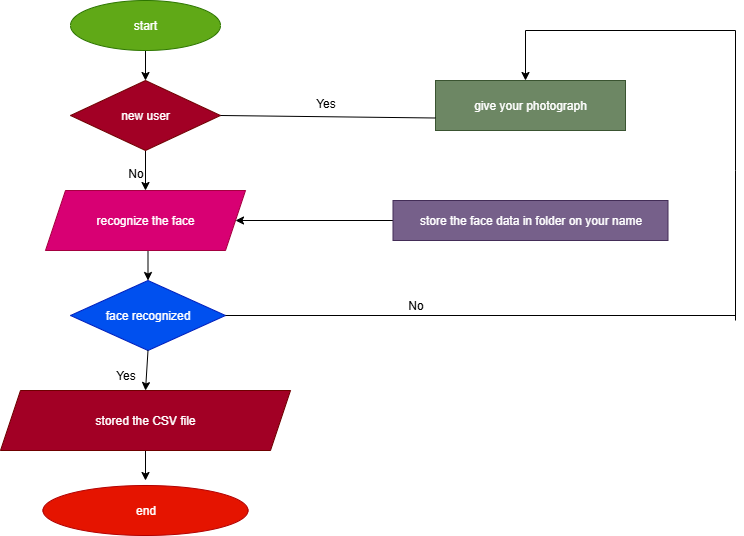

The diagram above was exported from draw.io. Its source (the exported page's mxGraphModel, read from the mxfile embedded in the PNG):
<mxGraphModel dx="1042" dy="527" grid="1" gridSize="10" guides="1" tooltips="1" connect="1" arrows="1" fold="1" page="1" pageScale="1" pageWidth="850" pageHeight="1100" math="0" shadow="0">
  <root>
    <mxCell id="0" />
    <mxCell id="1" parent="0" />
    <mxCell id="BNspHaM3NaADt1EWYSfz-12" style="edgeStyle=orthogonalEdgeStyle;rounded=0;orthogonalLoop=1;jettySize=auto;html=1;exitX=0.5;exitY=1;exitDx=0;exitDy=0;entryX=0.5;entryY=0;entryDx=0;entryDy=0;" edge="1" parent="1" source="BNspHaM3NaADt1EWYSfz-1" target="BNspHaM3NaADt1EWYSfz-5">
      <mxGeometry relative="1" as="geometry" />
    </mxCell>
    <mxCell id="BNspHaM3NaADt1EWYSfz-1" value="start" style="ellipse;whiteSpace=wrap;html=1;fillColor=#60a917;fontColor=#ffffff;strokeColor=#2D7600;" vertex="1" parent="1">
      <mxGeometry x="85" y="40" width="150" height="50" as="geometry" />
    </mxCell>
    <mxCell id="BNspHaM3NaADt1EWYSfz-13" style="edgeStyle=orthogonalEdgeStyle;rounded=0;orthogonalLoop=1;jettySize=auto;html=1;exitX=0.5;exitY=1;exitDx=0;exitDy=0;entryX=0.5;entryY=0;entryDx=0;entryDy=0;" edge="1" parent="1" source="BNspHaM3NaADt1EWYSfz-5" target="BNspHaM3NaADt1EWYSfz-6">
      <mxGeometry relative="1" as="geometry" />
    </mxCell>
    <mxCell id="BNspHaM3NaADt1EWYSfz-5" value="new user" style="rhombus;whiteSpace=wrap;html=1;fillColor=#a20025;fontColor=#ffffff;strokeColor=#6F0000;" vertex="1" parent="1">
      <mxGeometry x="85" y="120" width="150" height="70" as="geometry" />
    </mxCell>
    <mxCell id="BNspHaM3NaADt1EWYSfz-14" style="edgeStyle=orthogonalEdgeStyle;rounded=0;orthogonalLoop=1;jettySize=auto;html=1;exitX=0.5;exitY=1;exitDx=0;exitDy=0;entryX=0.5;entryY=0;entryDx=0;entryDy=0;" edge="1" parent="1" source="BNspHaM3NaADt1EWYSfz-6" target="BNspHaM3NaADt1EWYSfz-7">
      <mxGeometry relative="1" as="geometry" />
    </mxCell>
    <mxCell id="BNspHaM3NaADt1EWYSfz-6" value="recognize the face" style="shape=parallelogram;perimeter=parallelogramPerimeter;whiteSpace=wrap;html=1;fixedSize=1;fillColor=#d80073;fontColor=#ffffff;strokeColor=#A50040;" vertex="1" parent="1">
      <mxGeometry x="60" y="230" width="200" height="60" as="geometry" />
    </mxCell>
    <mxCell id="BNspHaM3NaADt1EWYSfz-7" value="face recognized" style="rhombus;whiteSpace=wrap;html=1;fillColor=#0050ef;fontColor=#ffffff;strokeColor=#001DBC;" vertex="1" parent="1">
      <mxGeometry x="85" y="320" width="155" height="70" as="geometry" />
    </mxCell>
    <mxCell id="BNspHaM3NaADt1EWYSfz-8" value="give your photograph" style="rounded=0;whiteSpace=wrap;html=1;fillColor=#6d8764;fontColor=#ffffff;strokeColor=#3A5431;" vertex="1" parent="1">
      <mxGeometry x="450" y="120" width="190" height="50" as="geometry" />
    </mxCell>
    <mxCell id="BNspHaM3NaADt1EWYSfz-18" style="edgeStyle=orthogonalEdgeStyle;rounded=0;orthogonalLoop=1;jettySize=auto;html=1;exitX=0;exitY=0.5;exitDx=0;exitDy=0;entryX=1;entryY=0.5;entryDx=0;entryDy=0;" edge="1" parent="1" source="BNspHaM3NaADt1EWYSfz-9" target="BNspHaM3NaADt1EWYSfz-6">
      <mxGeometry relative="1" as="geometry" />
    </mxCell>
    <mxCell id="BNspHaM3NaADt1EWYSfz-9" value="store the face data in folder on your name" style="rounded=0;whiteSpace=wrap;html=1;fillColor=#76608a;fontColor=#ffffff;strokeColor=#432D57;" vertex="1" parent="1">
      <mxGeometry x="407.5" y="240" width="275" height="40" as="geometry" />
    </mxCell>
    <mxCell id="BNspHaM3NaADt1EWYSfz-16" style="edgeStyle=orthogonalEdgeStyle;rounded=0;orthogonalLoop=1;jettySize=auto;html=1;exitX=0.5;exitY=1;exitDx=0;exitDy=0;" edge="1" parent="1" source="BNspHaM3NaADt1EWYSfz-10">
      <mxGeometry relative="1" as="geometry">
        <mxPoint x="160" y="520" as="targetPoint" />
      </mxGeometry>
    </mxCell>
    <mxCell id="BNspHaM3NaADt1EWYSfz-10" value="stored the CSV file" style="shape=parallelogram;perimeter=parallelogramPerimeter;whiteSpace=wrap;html=1;fixedSize=1;fillColor=#a20025;fontColor=#ffffff;strokeColor=#6F0000;" vertex="1" parent="1">
      <mxGeometry x="15" y="430" width="290" height="60" as="geometry" />
    </mxCell>
    <mxCell id="BNspHaM3NaADt1EWYSfz-11" value="end" style="ellipse;whiteSpace=wrap;html=1;fillColor=#e51400;strokeColor=#B20000;fontColor=#ffffff;" vertex="1" parent="1">
      <mxGeometry x="57.5" y="525" width="205" height="50" as="geometry" />
    </mxCell>
    <mxCell id="BNspHaM3NaADt1EWYSfz-17" value="" style="endArrow=none;html=1;rounded=0;exitX=1;exitY=0.5;exitDx=0;exitDy=0;entryX=0;entryY=0.75;entryDx=0;entryDy=0;" edge="1" parent="1" source="BNspHaM3NaADt1EWYSfz-5" target="BNspHaM3NaADt1EWYSfz-8">
      <mxGeometry width="50" height="50" relative="1" as="geometry">
        <mxPoint x="400" y="320" as="sourcePoint" />
        <mxPoint x="450" y="270" as="targetPoint" />
        <Array as="points" />
      </mxGeometry>
    </mxCell>
    <mxCell id="BNspHaM3NaADt1EWYSfz-20" value="" style="endArrow=none;html=1;rounded=0;exitX=1;exitY=0.5;exitDx=0;exitDy=0;" edge="1" parent="1" source="BNspHaM3NaADt1EWYSfz-7">
      <mxGeometry width="50" height="50" relative="1" as="geometry">
        <mxPoint x="310" y="410" as="sourcePoint" />
        <mxPoint x="750" y="355" as="targetPoint" />
      </mxGeometry>
    </mxCell>
    <mxCell id="BNspHaM3NaADt1EWYSfz-21" value="" style="endArrow=none;html=1;rounded=0;" edge="1" parent="1">
      <mxGeometry width="50" height="50" relative="1" as="geometry">
        <mxPoint x="750" y="360" as="sourcePoint" />
        <mxPoint x="750" y="70" as="targetPoint" />
        <Array as="points">
          <mxPoint x="750" y="210" />
        </Array>
      </mxGeometry>
    </mxCell>
    <mxCell id="BNspHaM3NaADt1EWYSfz-22" value="" style="endArrow=classic;html=1;rounded=0;" edge="1" parent="1">
      <mxGeometry width="50" height="50" relative="1" as="geometry">
        <mxPoint x="750" y="70" as="sourcePoint" />
        <mxPoint x="540" y="120" as="targetPoint" />
        <Array as="points">
          <mxPoint x="540" y="70" />
        </Array>
      </mxGeometry>
    </mxCell>
    <mxCell id="BNspHaM3NaADt1EWYSfz-26" value="" style="endArrow=classic;html=1;rounded=0;entryX=0.5;entryY=0;entryDx=0;entryDy=0;exitX=0.5;exitY=1;exitDx=0;exitDy=0;" edge="1" parent="1" source="BNspHaM3NaADt1EWYSfz-7" target="BNspHaM3NaADt1EWYSfz-10">
      <mxGeometry width="50" height="50" relative="1" as="geometry">
        <mxPoint x="185" y="420" as="sourcePoint" />
        <mxPoint x="235" y="370" as="targetPoint" />
      </mxGeometry>
    </mxCell>
    <mxCell id="BNspHaM3NaADt1EWYSfz-28" value="Yes" style="text;html=1;align=center;verticalAlign=middle;resizable=0;points=[];autosize=1;strokeColor=none;fillColor=none;" vertex="1" parent="1">
      <mxGeometry x="320" y="128" width="40" height="30" as="geometry" />
    </mxCell>
    <mxCell id="BNspHaM3NaADt1EWYSfz-29" value="No" style="text;html=1;align=center;verticalAlign=middle;resizable=0;points=[];autosize=1;strokeColor=none;fillColor=none;" vertex="1" parent="1">
      <mxGeometry x="410" y="330" width="40" height="30" as="geometry" />
    </mxCell>
    <mxCell id="BNspHaM3NaADt1EWYSfz-30" value="No" style="text;html=1;align=center;verticalAlign=middle;resizable=0;points=[];autosize=1;strokeColor=none;fillColor=none;" vertex="1" parent="1">
      <mxGeometry x="130" y="198" width="40" height="30" as="geometry" />
    </mxCell>
    <mxCell id="BNspHaM3NaADt1EWYSfz-31" value="Yes" style="text;html=1;align=center;verticalAlign=middle;resizable=0;points=[];autosize=1;strokeColor=none;fillColor=none;" vertex="1" parent="1">
      <mxGeometry x="120" y="400" width="40" height="30" as="geometry" />
    </mxCell>
  </root>
</mxGraphModel>